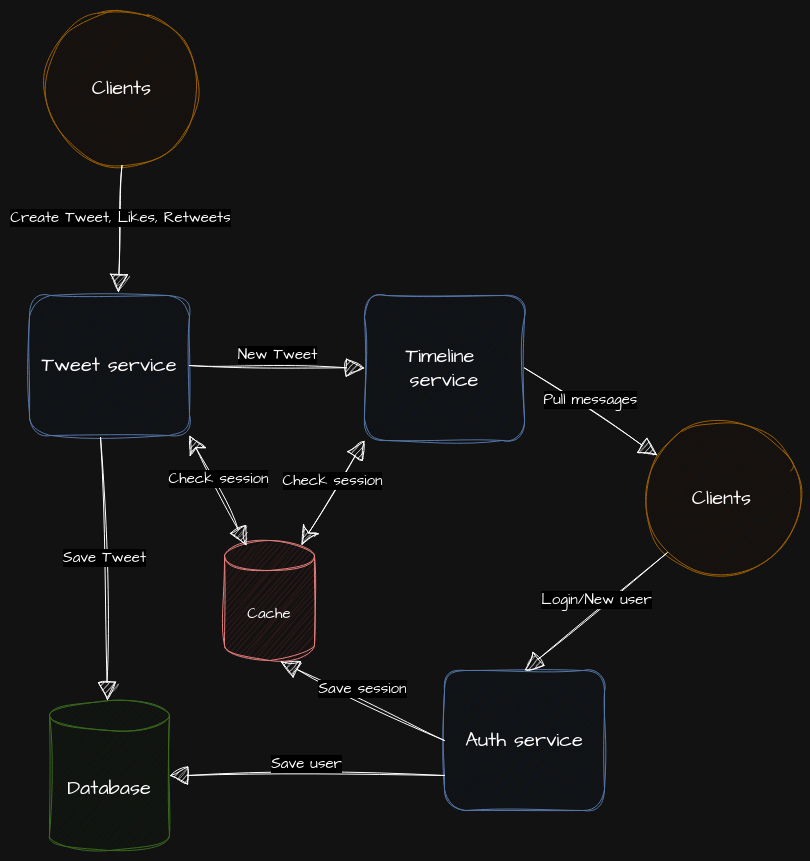

The diagram above was exported from draw.io. Its source (the exported page's mxGraphModel, read from the mxfile embedded in the PNG):
<mxGraphModel dx="1114" dy="1668" grid="1" gridSize="10" guides="1" tooltips="1" connect="1" arrows="1" fold="1" page="1" pageScale="1" pageWidth="850" pageHeight="1100" math="0" shadow="0">
  <root>
    <mxCell id="0" />
    <mxCell id="1" parent="0" />
    <mxCell id="V04cc6McE2uRH7R5Mxil-1" value="&lt;p style=&quot;line-height: 200%; font-size: 20px;&quot;&gt;&lt;font style=&quot;font-size: 20px;&quot;&gt;Tweet service&lt;br&gt;&lt;/font&gt;&lt;/p&gt;" style="rounded=1;whiteSpace=wrap;html=1;sketch=1;hachureGap=4;jiggle=2;curveFitting=1;fontFamily=Architects Daughter;fontSource=https%3A%2F%2Ffonts.googleapis.com%2Fcss%3Ffamily%3DArchitects%2BDaughter;fillColor=#dae8fc;strokeColor=#6c8ebf;" vertex="1" parent="1">
      <mxGeometry x="85" y="205" width="160" height="140" as="geometry" />
    </mxCell>
    <mxCell id="V04cc6McE2uRH7R5Mxil-2" value="&lt;div&gt;&lt;font style=&quot;font-size: 20px;&quot;&gt;Timeline&amp;nbsp;&lt;/font&gt;&lt;/div&gt;&lt;div&gt;&lt;font style=&quot;font-size: 20px;&quot;&gt;service&lt;/font&gt;&lt;/div&gt;" style="rounded=1;whiteSpace=wrap;html=1;sketch=1;hachureGap=4;jiggle=2;curveFitting=1;fontFamily=Architects Daughter;fontSource=https%3A%2F%2Ffonts.googleapis.com%2Fcss%3Ffamily%3DArchitects%2BDaughter;fillColor=#dae8fc;strokeColor=#6c8ebf;" vertex="1" parent="1">
      <mxGeometry x="420" y="205" width="160" height="145" as="geometry" />
    </mxCell>
    <mxCell id="V04cc6McE2uRH7R5Mxil-4" value="&lt;font style=&quot;font-size: 20px;&quot;&gt;Clients&lt;/font&gt;" style="ellipse;whiteSpace=wrap;html=1;aspect=fixed;sketch=1;hachureGap=4;jiggle=2;curveFitting=1;fontFamily=Architects Daughter;fontSource=https%3A%2F%2Ffonts.googleapis.com%2Fcss%3Ffamily%3DArchitects%2BDaughter;fillColor=#ffe6cc;strokeColor=#d79b00;" vertex="1" parent="1">
      <mxGeometry x="700" y="330" width="155" height="155" as="geometry" />
    </mxCell>
    <mxCell id="V04cc6McE2uRH7R5Mxil-5" value="&lt;font style=&quot;font-size: 20px;&quot;&gt;Database&lt;br&gt;&lt;/font&gt;" style="shape=cylinder3;whiteSpace=wrap;html=1;boundedLbl=1;backgroundOutline=1;size=15;sketch=1;hachureGap=4;jiggle=2;curveFitting=1;fontFamily=Architects Daughter;fontSource=https%3A%2F%2Ffonts.googleapis.com%2Fcss%3Ffamily%3DArchitects%2BDaughter;fillColor=#d5e8d4;strokeColor=#82b366;" vertex="1" parent="1">
      <mxGeometry x="105" y="610" width="120" height="150" as="geometry" />
    </mxCell>
    <mxCell id="V04cc6McE2uRH7R5Mxil-8" value="&lt;font style=&quot;font-size: 15px;&quot;&gt;New Tweet&lt;br&gt;&lt;/font&gt;" style="html=1;verticalAlign=bottom;endArrow=block;curved=0;rounded=0;sketch=1;hachureGap=4;jiggle=2;curveFitting=1;fontFamily=Architects Daughter;fontSource=https%3A%2F%2Ffonts.googleapis.com%2Fcss%3Ffamily%3DArchitects%2BDaughter;exitX=1;exitY=0.5;exitDx=0;exitDy=0;entryX=0;entryY=0.5;entryDx=0;entryDy=0;strokeWidth=1;startSize=6;endSize=16;" edge="1" parent="1" source="V04cc6McE2uRH7R5Mxil-1" target="V04cc6McE2uRH7R5Mxil-2">
      <mxGeometry width="80" relative="1" as="geometry">
        <mxPoint x="380" y="480" as="sourcePoint" />
        <mxPoint x="460" y="480" as="targetPoint" />
        <mxPoint as="offset" />
      </mxGeometry>
    </mxCell>
    <mxCell id="V04cc6McE2uRH7R5Mxil-10" value="&lt;font style=&quot;font-size: 15px;&quot;&gt;Pull messages&lt;font style=&quot;font-size: 15px;&quot;&gt;&lt;br&gt;&lt;/font&gt;&lt;/font&gt;" style="html=1;verticalAlign=bottom;endArrow=block;curved=0;rounded=0;sketch=1;hachureGap=4;jiggle=2;curveFitting=1;fontFamily=Architects Daughter;fontSource=https%3A%2F%2Ffonts.googleapis.com%2Fcss%3Ffamily%3DArchitects%2BDaughter;exitX=1;exitY=0.5;exitDx=0;exitDy=0;strokeWidth=1;startSize=6;endSize=16;" edge="1" parent="1" source="V04cc6McE2uRH7R5Mxil-2" target="V04cc6McE2uRH7R5Mxil-4">
      <mxGeometry width="80" relative="1" as="geometry">
        <mxPoint x="540" y="490" as="sourcePoint" />
        <mxPoint x="715" y="493" as="targetPoint" />
        <mxPoint as="offset" />
      </mxGeometry>
    </mxCell>
    <mxCell id="V04cc6McE2uRH7R5Mxil-11" value="&lt;font style=&quot;font-size: 15px;&quot;&gt;Save Tweet&lt;br&gt;&lt;/font&gt;" style="html=1;verticalAlign=bottom;endArrow=block;curved=0;rounded=0;sketch=1;hachureGap=4;jiggle=2;curveFitting=1;fontFamily=Architects Daughter;fontSource=https%3A%2F%2Ffonts.googleapis.com%2Fcss%3Ffamily%3DArchitects%2BDaughter;strokeWidth=1;startSize=6;endSize=16;exitX=0.444;exitY=1.014;exitDx=0;exitDy=0;exitPerimeter=0;" edge="1" parent="1" source="V04cc6McE2uRH7R5Mxil-1" target="V04cc6McE2uRH7R5Mxil-5">
      <mxGeometry width="80" relative="1" as="geometry">
        <mxPoint x="390" y="550" as="sourcePoint" />
        <mxPoint x="565" y="553" as="targetPoint" />
        <mxPoint as="offset" />
      </mxGeometry>
    </mxCell>
    <mxCell id="V04cc6McE2uRH7R5Mxil-12" value="&lt;font style=&quot;font-size: 15px;&quot;&gt;Cache&lt;/font&gt;" style="shape=cylinder3;whiteSpace=wrap;html=1;boundedLbl=1;backgroundOutline=1;size=15;sketch=1;hachureGap=4;jiggle=2;curveFitting=1;fontFamily=Architects Daughter;fontSource=https%3A%2F%2Ffonts.googleapis.com%2Fcss%3Ffamily%3DArchitects%2BDaughter;fillColor=#f8cecc;strokeColor=#b85450;" vertex="1" parent="1">
      <mxGeometry x="280" y="450" width="90" height="120" as="geometry" />
    </mxCell>
    <mxCell id="V04cc6McE2uRH7R5Mxil-13" value="&lt;p style=&quot;line-height: 200%; font-size: 20px;&quot;&gt;&lt;font style=&quot;font-size: 20px;&quot;&gt;Auth service&lt;br&gt;&lt;/font&gt;&lt;/p&gt;" style="rounded=1;whiteSpace=wrap;html=1;sketch=1;hachureGap=4;jiggle=2;curveFitting=1;fontFamily=Architects Daughter;fontSource=https%3A%2F%2Ffonts.googleapis.com%2Fcss%3Ffamily%3DArchitects%2BDaughter;fillColor=#dae8fc;strokeColor=#6c8ebf;" vertex="1" parent="1">
      <mxGeometry x="500" y="580" width="160" height="140" as="geometry" />
    </mxCell>
    <mxCell id="V04cc6McE2uRH7R5Mxil-15" value="&lt;font style=&quot;font-size: 15px;&quot;&gt;Check session&lt;br&gt;&lt;/font&gt;" style="html=1;verticalAlign=bottom;endArrow=block;curved=0;rounded=0;sketch=1;hachureGap=4;jiggle=2;curveFitting=1;fontFamily=Architects Daughter;fontSource=https%3A%2F%2Ffonts.googleapis.com%2Fcss%3Ffamily%3DArchitects%2BDaughter;exitX=1;exitY=1;exitDx=0;exitDy=0;entryX=0.244;entryY=0.042;entryDx=0;entryDy=0;strokeWidth=1;startSize=16;endSize=16;entryPerimeter=0;startArrow=classic;startFill=1;targetPerimeterSpacing=0;" edge="1" parent="1" source="V04cc6McE2uRH7R5Mxil-1" target="V04cc6McE2uRH7R5Mxil-12">
      <mxGeometry width="80" relative="1" as="geometry">
        <mxPoint x="730" y="440" as="sourcePoint" />
        <mxPoint x="905" y="443" as="targetPoint" />
        <mxPoint as="offset" />
      </mxGeometry>
    </mxCell>
    <mxCell id="V04cc6McE2uRH7R5Mxil-16" value="&lt;font style=&quot;font-size: 15px;&quot;&gt;Check session&lt;br&gt;&lt;/font&gt;" style="html=1;verticalAlign=bottom;endArrow=block;curved=0;rounded=0;sketch=1;hachureGap=4;jiggle=2;curveFitting=1;fontFamily=Architects Daughter;fontSource=https%3A%2F%2Ffonts.googleapis.com%2Fcss%3Ffamily%3DArchitects%2BDaughter;exitX=0.855;exitY=0;exitDx=0;exitDy=4.35;entryX=0;entryY=1;entryDx=0;entryDy=0;strokeWidth=1;startSize=16;endSize=16;startArrow=classic;startFill=1;targetPerimeterSpacing=0;exitPerimeter=0;" edge="1" parent="1" source="V04cc6McE2uRH7R5Mxil-12" target="V04cc6McE2uRH7R5Mxil-2">
      <mxGeometry width="80" relative="1" as="geometry">
        <mxPoint x="560" y="120" as="sourcePoint" />
        <mxPoint x="730" y="15" as="targetPoint" />
        <mxPoint as="offset" />
      </mxGeometry>
    </mxCell>
    <mxCell id="V04cc6McE2uRH7R5Mxil-19" value="&lt;font style=&quot;font-size: 15px;&quot;&gt;Login/New user&lt;br&gt;&lt;/font&gt;" style="html=1;verticalAlign=bottom;endArrow=block;curved=0;rounded=0;sketch=1;hachureGap=4;jiggle=2;curveFitting=1;fontFamily=Architects Daughter;fontSource=https%3A%2F%2Ffonts.googleapis.com%2Fcss%3Ffamily%3DArchitects%2BDaughter;exitX=0;exitY=1;exitDx=0;exitDy=0;strokeWidth=1;startSize=6;endSize=16;entryX=0.5;entryY=0;entryDx=0;entryDy=0;" edge="1" parent="1" source="V04cc6McE2uRH7R5Mxil-4" target="V04cc6McE2uRH7R5Mxil-13">
      <mxGeometry width="80" relative="1" as="geometry">
        <mxPoint x="670" y="490" as="sourcePoint" />
        <mxPoint x="830" y="490" as="targetPoint" />
        <mxPoint as="offset" />
      </mxGeometry>
    </mxCell>
    <mxCell id="V04cc6McE2uRH7R5Mxil-20" value="&lt;font style=&quot;font-size: 15px;&quot;&gt;Save user&lt;br&gt;&lt;/font&gt;" style="html=1;verticalAlign=bottom;endArrow=block;curved=0;rounded=0;sketch=1;hachureGap=4;jiggle=2;curveFitting=1;fontFamily=Architects Daughter;fontSource=https%3A%2F%2Ffonts.googleapis.com%2Fcss%3Ffamily%3DArchitects%2BDaughter;exitX=0;exitY=0.75;exitDx=0;exitDy=0;strokeWidth=1;startSize=6;endSize=16;entryX=1;entryY=0.5;entryDx=0;entryDy=0;entryPerimeter=0;" edge="1" parent="1" source="V04cc6McE2uRH7R5Mxil-13" target="V04cc6McE2uRH7R5Mxil-5">
      <mxGeometry width="80" relative="1" as="geometry">
        <mxPoint x="750" y="580" as="sourcePoint" />
        <mxPoint x="910" y="580" as="targetPoint" />
        <mxPoint as="offset" />
      </mxGeometry>
    </mxCell>
    <mxCell id="V04cc6McE2uRH7R5Mxil-21" value="&lt;font style=&quot;font-size: 15px;&quot;&gt;Save session&lt;br&gt;&lt;/font&gt;" style="html=1;verticalAlign=bottom;endArrow=block;curved=0;rounded=0;sketch=1;hachureGap=4;jiggle=2;curveFitting=1;fontFamily=Architects Daughter;fontSource=https%3A%2F%2Ffonts.googleapis.com%2Fcss%3Ffamily%3DArchitects%2BDaughter;strokeWidth=1;startSize=6;endSize=16;entryX=0.622;entryY=1.008;entryDx=0;entryDy=0;entryPerimeter=0;exitX=0;exitY=0.5;exitDx=0;exitDy=0;" edge="1" parent="1" source="V04cc6McE2uRH7R5Mxil-13" target="V04cc6McE2uRH7R5Mxil-12">
      <mxGeometry width="80" relative="1" as="geometry">
        <mxPoint x="410" y="590" as="sourcePoint" />
        <mxPoint x="890" y="660" as="targetPoint" />
        <mxPoint as="offset" />
      </mxGeometry>
    </mxCell>
    <mxCell id="V04cc6McE2uRH7R5Mxil-23" value="&lt;font style=&quot;font-size: 20px;&quot;&gt;Clients&lt;/font&gt;" style="ellipse;whiteSpace=wrap;html=1;aspect=fixed;sketch=1;hachureGap=4;jiggle=2;curveFitting=1;fontFamily=Architects Daughter;fontSource=https%3A%2F%2Ffonts.googleapis.com%2Fcss%3Ffamily%3DArchitects%2BDaughter;fillColor=#ffe6cc;strokeColor=#d79b00;" vertex="1" parent="1">
      <mxGeometry x="100" y="-80" width="155" height="155" as="geometry" />
    </mxCell>
    <mxCell id="V04cc6McE2uRH7R5Mxil-24" value="&lt;font style=&quot;font-size: 15px;&quot;&gt;Create Tweet, Likes, Retweets&lt;br&gt;&lt;/font&gt;" style="html=1;verticalAlign=bottom;endArrow=block;curved=0;rounded=0;sketch=1;hachureGap=4;jiggle=2;curveFitting=1;fontFamily=Architects Daughter;fontSource=https%3A%2F%2Ffonts.googleapis.com%2Fcss%3Ffamily%3DArchitects%2BDaughter;exitX=0.5;exitY=1;exitDx=0;exitDy=0;entryX=0.556;entryY=-0.021;entryDx=0;entryDy=0;strokeWidth=1;startSize=6;endSize=16;entryPerimeter=0;" edge="1" parent="1" source="V04cc6McE2uRH7R5Mxil-23" target="V04cc6McE2uRH7R5Mxil-1">
      <mxGeometry width="80" relative="1" as="geometry">
        <mxPoint x="160" y="150" as="sourcePoint" />
        <mxPoint x="335" y="153" as="targetPoint" />
        <mxPoint as="offset" />
      </mxGeometry>
    </mxCell>
  </root>
</mxGraphModel>